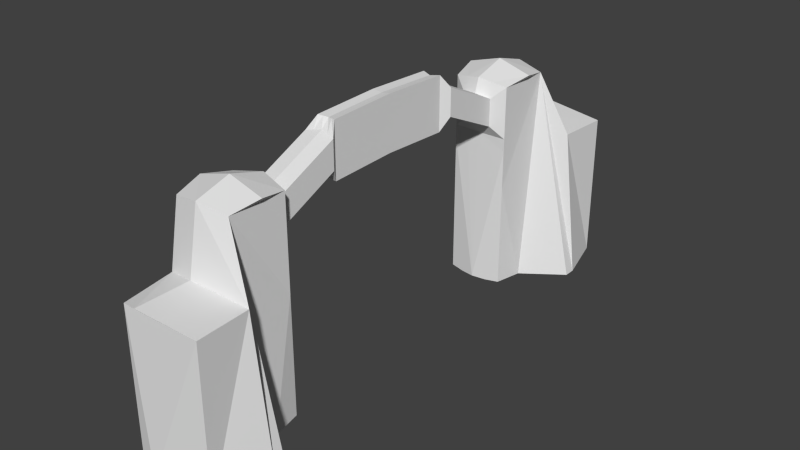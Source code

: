 # Source: parkEnterance.blend  (saved by Blender 2.69.0; exported with 4.5.12 LTS)
import bpy
from mathutils import Matrix  # noqa: F401  (used for matrix-valued properties, if any)

bpy.ops.wm.read_factory_settings(use_empty=True)
scene = bpy.context.scene
scene.name = 'Scene'

# ---- collections
col_collection_1 = bpy.data.collections.new('Collection 1'); scene.collection.children.link(col_collection_1)

# ---- materials (node trees are filled in below, after node groups)
mat_material_001 = bpy.data.materials.new('Material.001')
mat_material_001.alpha_threshold = 0.0
mat_material_001.use_transparent_shadow = False
mat_material_001.roughness = 0.5
mat_material_001.line_color = (0.0, 0.0, 0.0, 1.0)

# ---- material node trees

# ---- world
world_world = bpy.data.worlds.new('World'); scene.world = world_world
world_world.color = (0.05088, 0.05088, 0.05088)
world_world.use_sun_shadow = False
world_world.sun_shadow_jitter_overblur = 0.0
world_world.cycles.sampling_method = 'MANUAL'
world_world.cycles.sample_map_resolution = 256

# ---- meshes
me_plane = bpy.data.meshes.new('Plane')
me_plane.from_pydata([(0.4292, 2.184, 0.0), (-0.4292, 2.184, 0.0), (1.123, 3.042, 0.0), (-0.4292, 3.042, 0.0), (0.4292, 2.184, 3.136), (-0.4292, 2.184, 3.136), (0.4292, 3.042, 3.136), (-0.4292, 3.042, 3.136), (0.0, 2.1, 3.219), (0.0, 3.126, 3.219), (-0.5128, 2.613, 3.219), (0.5128, 2.613, 3.219), (0.0, 2.613, 3.369), (0.0, 2.102, -0.00847), (0.0, 3.124, -0.00847), (-0.5113, 2.613, -0.00847), (0.5113, 2.613, -0.00847), (0.0, 2.613, -0.01161), (-0.2146, 2.143, -0.01686), (-0.2146, 2.142, 3.178), (0.4292, 2.184, 1.568), (-0.4292, 2.184, 1.568), (0.2146, 2.142, 3.178), (0.2146, 2.143, -0.01686), (-0.4292, 2.184, 2.352), (0.4292, 2.184, 2.352), (-0.4292, 2.184, 2.744), (0.4292, 2.184, 2.744), (-0.4292, 2.184, 1.96), (0.4292, 2.184, 1.96), (0.0, 2.184, 2.352), (-0.4292, 2.184, 2.94), (0.4292, 2.184, 2.94), (-0.4292, 2.184, 1.764), (0.4292, 2.184, 1.764), (-0.2146, 2.184, 2.352), (-0.4292, 2.184, 2.548), (0.4292, 2.184, 2.548), (-0.4292, 2.184, 2.156), (0.4292, 2.184, 2.156), (0.2146, 2.184, 2.352), (0.2304, 2.076, 2.954), (-0.2304, 2.076, 2.954), (7.787e-11, 2.031, 2.999), (-0.1152, 2.054, 2.976), (0.1152, 2.054, 2.976), (-0.2304, 2.076, 2.533), (0.2304, 2.076, 2.533), (-0.2304, 2.076, 2.743), (0.2304, 2.076, 2.743), (7.787e-11, 2.076, 2.533), (-0.2304, 2.076, 2.849), (0.2304, 2.076, 2.849), (-0.1152, 2.076, 2.533), (-0.2304, 2.076, 2.638), (0.2304, 2.076, 2.638), (0.1152, 2.076, 2.533), (0.2304, 1.157, 3.382), (-0.2304, 1.157, 3.382), (2.415e-09, 1.113, 3.427), (-0.1152, 1.135, 3.404), (0.1152, 1.135, 3.404), (-0.2304, 1.157, 2.961), (0.2304, 1.157, 2.961), (-0.2304, 1.157, 3.171), (0.2304, 1.157, 3.171), (2.415e-09, 1.157, 2.961), (-0.2304, 1.157, 3.277), (0.2304, 1.157, 3.277), (-0.1152, 1.157, 2.961), (-0.2304, 1.157, 3.066), (0.2304, 1.157, 3.066), (0.1152, 1.157, 2.961), (0.1382, 1.03, 3.568), (-0.1382, 1.03, 3.568), (1.565e-09, 0.9856, 3.55), (-0.06911, 1.008, 3.559), (0.06911, 1.008, 3.559), (-0.1382, 1.03, 2.751), (0.1382, 1.03, 2.751), (-0.1382, 1.03, 3.16), (0.1382, 1.03, 3.16), (1.565e-09, 1.03, 2.751), (-0.1382, 1.03, 3.364), (0.1382, 1.03, 3.364), (-0.06911, 1.03, 2.751), (-0.1382, 1.03, 2.955), (0.1382, 1.03, 2.955), (0.06911, 1.03, 2.751), (0.1382, 0.0, 3.605), (-0.1382, 0.0, 3.605), (1.565e-09, 0.0, 3.587), (-0.06911, 0.0, 3.595), (0.06911, 0.0, 3.595), (-0.1382, 0.0, 2.788), (0.1382, 0.0, 2.788), (-0.1382, 0.0, 3.196), (0.1382, 0.0, 3.196), (1.565e-09, 0.0, 2.788), (-0.1382, 0.0, 3.401), (0.1382, 0.0, 3.401), (-0.06911, 0.0, 2.788), (-0.1382, 0.0, 2.992), (0.1382, 0.0, 2.992), (0.06911, 0.0, 2.788), (1.123, 3.215, -3.934e-05), (-0.4292, 3.215, -3.934e-05), (0.854, 3.215, 2.212), (-0.4292, 3.215, 2.212), (0.0, 3.299, 2.296), (0.0, 3.297, -0.008509), (0.899, 4.003, -0.0002902), (-0.2992, 4.003, -0.0002902), (0.899, 4.003, 2.212), (-0.2992, 4.003, 2.212), (0.0, 4.086, 2.295), (0.0, 4.085, -0.00876), (0.4292, -2.184, 0.0), (-0.4292, -2.184, 0.0), (1.123, -3.042, 0.0), (-0.4292, -3.042, 0.0), (0.4292, -2.184, 3.136), (-0.4292, -2.184, 3.136), (0.4292, -3.042, 3.136), (-0.4292, -3.042, 3.136), (0.0, -2.1, 3.219), (0.0, -3.126, 3.219), (-0.5128, -2.613, 3.219), (0.5128, -2.613, 3.219), (0.0, -2.613, 3.369), (0.0, -2.102, -0.00847), (0.0, -3.124, -0.00847), (-0.5113, -2.613, -0.00847), (0.5113, -2.613, -0.00847), (0.0, -2.613, -0.01161), (-0.2146, -2.143, -0.01686), (-0.2146, -2.142, 3.178), (0.4292, -2.184, 1.568), (-0.4292, -2.184, 1.568), (0.2146, -2.142, 3.178), (0.2146, -2.143, -0.01686), (-0.4292, -2.184, 2.352), (0.4292, -2.184, 2.352), (-0.4292, -2.184, 2.744), (0.4292, -2.184, 2.744), (-0.4292, -2.184, 1.96), (0.4292, -2.184, 1.96), (0.0, -2.184, 2.352), (-0.4292, -2.184, 2.94), (0.4292, -2.184, 2.94), (-0.4292, -2.184, 1.764), (0.4292, -2.184, 1.764), (-0.2146, -2.184, 2.352), (-0.4292, -2.184, 2.548), (0.4292, -2.184, 2.548), (-0.4292, -2.184, 2.156), (0.4292, -2.184, 2.156), (0.2146, -2.184, 2.352), (0.2304, -2.076, 2.954), (-0.2304, -2.076, 2.954), (7.787e-11, -2.031, 2.999), (-0.1152, -2.054, 2.976), (0.1152, -2.054, 2.976), (-0.2304, -2.076, 2.533), (0.2304, -2.076, 2.533), (-0.2304, -2.076, 2.743), (0.2304, -2.076, 2.743), (7.787e-11, -2.076, 2.533), (-0.2304, -2.076, 2.849), (0.2304, -2.076, 2.849), (-0.1152, -2.076, 2.533), (-0.2304, -2.076, 2.638), (0.2304, -2.076, 2.638), (0.1152, -2.076, 2.533), (0.2304, -1.157, 3.382), (-0.2304, -1.157, 3.382), (2.415e-09, -1.113, 3.427), (-0.1152, -1.135, 3.404), (0.1152, -1.135, 3.404), (-0.2304, -1.157, 2.961), (0.2304, -1.157, 2.961), (-0.2304, -1.157, 3.171), (0.2304, -1.157, 3.171), (2.415e-09, -1.157, 2.961), (-0.2304, -1.157, 3.277), (0.2304, -1.157, 3.277), (-0.1152, -1.157, 2.961), (-0.2304, -1.157, 3.066), (0.2304, -1.157, 3.066), (0.1152, -1.157, 2.961), (0.1382, -1.03, 3.568), (-0.1382, -1.03, 3.568), (1.565e-09, -0.9856, 3.55), (-0.06911, -1.008, 3.559), (0.06911, -1.008, 3.559), (-0.1382, -1.03, 2.751), (0.1382, -1.03, 2.751), (-0.1382, -1.03, 3.16), (0.1382, -1.03, 3.16), (1.565e-09, -1.03, 2.751), (-0.1382, -1.03, 3.364), (0.1382, -1.03, 3.364), (-0.06911, -1.03, 2.751), (-0.1382, -1.03, 2.955), (0.1382, -1.03, 2.955), (0.06911, -1.03, 2.751), (1.123, -3.215, -3.934e-05), (-0.4292, -3.215, -3.934e-05), (0.854, -3.215, 2.212), (-0.4292, -3.215, 2.212), (0.0, -3.299, 2.296), (0.0, -3.297, -0.008509), (0.899, -4.003, -0.0002902), (-0.2992, -4.003, -0.0002902), (0.899, -4.003, 2.212), (-0.2992, -4.003, 2.212), (0.0, -4.086, 2.295), (0.0, -4.085, -0.00876)], [], [(17, 14, 2, 16), (12, 11, 6, 9), (0, 16, 2, 6, 11, 4, 32, 27, 37, 25, 39, 29, 34, 20), (3, 15, 1, 21, 33, 28, 38, 24, 36, 26, 31, 5, 10, 7), (2, 14, 110, 105), (31, 26, 48, 51), (10, 12, 9, 7), (5, 19, 8, 12, 10), (8, 22, 4, 11, 12), (13, 17, 16, 0, 23), (1, 15, 17, 13, 18), (15, 3, 14, 17), (1, 18, 13, 23, 0, 20, 34, 29, 39, 25, 40, 30, 35, 24, 38, 28, 33, 21), (42, 51, 67, 58), (8, 19, 44, 43), (30, 40, 56, 50), (25, 37, 55, 47), (24, 35, 53, 46), (26, 36, 54, 48), (4, 22, 45, 41), (22, 8, 43, 45), (27, 32, 52, 49), (32, 4, 41, 52), (40, 25, 47, 56), (19, 5, 42, 44), (36, 24, 46, 54), (37, 27, 49, 55), (35, 30, 50, 53), (5, 31, 51, 42), (57, 61, 77, 73), (53, 50, 66, 69), (51, 48, 64, 67), (47, 55, 71, 63), (46, 53, 69, 62), (52, 41, 57, 68), (50, 56, 72, 66), (41, 45, 61, 57), (48, 54, 70, 64), (44, 42, 58, 60), (49, 52, 68, 65), (56, 47, 63, 72), (54, 46, 62, 70), (45, 43, 59, 61), (43, 44, 60, 59), (55, 49, 65, 71), (75, 76, 92, 91), (64, 70, 86, 80), (60, 58, 74, 76), (65, 68, 84, 81), (72, 63, 79, 88), (70, 62, 78, 86), (61, 59, 75, 77), (59, 60, 76, 75), (71, 65, 81, 87), (58, 67, 83, 74), (69, 66, 82, 85), (67, 64, 80, 83), (63, 71, 87, 79), (62, 69, 85, 78), (68, 57, 73, 84), (66, 72, 88, 82), (94, 101, 98, 104, 95, 103, 97, 100, 89, 93, 91, 92, 90, 99, 96, 102), (87, 81, 97, 103), (74, 83, 99, 90), (85, 82, 98, 101), (83, 80, 96, 99), (79, 87, 103, 95), (78, 85, 101, 94), (84, 73, 89, 100), (82, 88, 104, 98), (73, 77, 93, 89), (80, 86, 102, 96), (76, 74, 90, 92), (81, 84, 100, 97), (88, 79, 95, 104), (86, 78, 94, 102), (77, 75, 91, 93), (105, 110, 116, 111), (9, 6, 107, 109), (3, 7, 108, 106), (6, 2, 105, 107), (7, 9, 109, 108), (14, 3, 106, 110), (111, 116, 112, 114, 115, 113), (109, 107, 113, 115), (106, 108, 114, 112), (107, 105, 111, 113), (108, 109, 115, 114), (110, 106, 112, 116), (134, 133, 119, 131), (129, 126, 123, 128), (117, 137, 151, 146, 156, 142, 154, 144, 149, 121, 128, 123, 119, 133), (120, 124, 127, 122, 148, 143, 153, 141, 155, 145, 150, 138, 118, 132), (119, 206, 211, 131), (148, 168, 165, 143), (127, 124, 126, 129), (122, 127, 129, 125, 136), (125, 129, 128, 121, 139), (130, 140, 117, 133, 134), (118, 135, 130, 134, 132), (132, 134, 131, 120), (118, 138, 150, 145, 155, 141, 152, 147, 157, 142, 156, 146, 151, 137, 117, 140, 130, 135), (159, 175, 184, 168), (125, 160, 161, 136), (147, 167, 173, 157), (142, 164, 172, 154), (141, 163, 170, 152), (143, 165, 171, 153), (121, 158, 162, 139), (139, 162, 160, 125), (144, 166, 169, 149), (149, 169, 158, 121), (157, 173, 164, 142), (136, 161, 159, 122), (153, 171, 163, 141), (154, 172, 166, 144), (152, 170, 167, 147), (122, 159, 168, 148), (174, 190, 194, 178), (170, 186, 183, 167), (168, 184, 181, 165), (164, 180, 188, 172), (163, 179, 186, 170), (169, 185, 174, 158), (167, 183, 189, 173), (158, 174, 178, 162), (165, 181, 187, 171), (161, 177, 175, 159), (166, 182, 185, 169), (173, 189, 180, 164), (171, 187, 179, 163), (162, 178, 176, 160), (160, 176, 177, 161), (172, 188, 182, 166), (192, 91, 92, 193), (181, 197, 203, 187), (177, 193, 191, 175), (182, 198, 201, 185), (189, 205, 196, 180), (187, 203, 195, 179), (178, 194, 192, 176), (176, 192, 193, 177), (188, 204, 198, 182), (175, 191, 200, 184), (186, 202, 199, 183), (184, 200, 197, 181), (180, 196, 204, 188), (179, 195, 202, 186), (185, 201, 190, 174), (183, 199, 205, 189), (205, 104, 95, 196), (204, 103, 97, 198), (202, 101, 98, 199), (196, 95, 103, 204), (200, 99, 96, 197), (197, 96, 102, 203), (201, 100, 89, 190), (199, 98, 104, 205), (191, 90, 99, 200), (194, 93, 91, 192), (193, 92, 90, 191), (198, 97, 100, 201), (190, 89, 93, 194), (203, 102, 94, 195), (206, 212, 217, 211), (126, 210, 208, 123), (120, 207, 209, 124), (123, 208, 206, 119), (124, 209, 210, 126), (131, 211, 207, 120), (212, 214, 216, 215, 213, 217), (210, 216, 214, 208), (207, 213, 215, 209), (208, 214, 212, 206), (209, 215, 216, 210), (211, 217, 213, 207), (195, 94, 101, 202)])
_uv = me_plane.uv_layers.new(name='UVMap')
_uv.uv.foreach_set('vector', [0.5469, 0.4556, 0.5553, 0.5174, 0.4183, 0.5259, 0.4851, 0.464, 0.05598, 0.9609, 0.0513, 1.023, 0.004718, 1.006, 0.0, 0.9522, 0.0, 0.001066, 0.05326, 0.0, 0.1157, 0.0001359, 0.1037, 0.3838, 0.05328, 0.3937, 5.817e-08, 0.3836, 2.908e-08, 0.3597, 2.908e-08, 0.3358, 2.908e-08, 0.3119, 5.817e-08, 0.2879, 5.817e-08, 0.264, 2.908e-08, 0.2401, 2.908e-08, 0.2162, 0.0, 0.1923, 0.346, 0.001033, 0.399, 0.0, 0.4502, 0.001033, 0.4502, 0.1923, 0.4502, 0.2162, 0.4502, 0.2401, 0.4502, 0.264, 0.4502, 0.2879, 0.4502, 0.3118, 0.4502, 0.3358, 0.4502, 0.3597, 0.4502, 0.3836, 0.399, 0.3938, 0.346, 0.3836, 0.4183, 0.5259, 0.5553, 0.5174, 0.5582, 0.5383, 0.4211, 0.5469, 0.6697, 0.8611, 0.6697, 0.8374, 0.694, 0.8388, 0.694, 0.8515, 0.0691, 0.8993, 0.05598, 0.9609, 0.0, 0.9522, 0.01962, 0.902, 0.1204, 0.917, 0.1204, 0.9435, 0.1204, 0.9701, 0.05598, 0.9609, 0.0691, 0.8993, 0.1204, 0.9701, 0.113, 0.9954, 0.1055, 1.021, 0.0513, 1.023, 0.05598, 0.9609, 0.5385, 0.3938, 0.5469, 0.4556, 0.4851, 0.464, 0.4879, 0.4108, 0.5132, 0.4023, 0.5917, 0.3966, 0.6087, 0.4472, 0.5469, 0.4556, 0.5385, 0.3938, 0.5651, 0.3952, 0.6087, 0.4472, 0.6058, 0.5004, 0.5553, 0.5174, 0.5469, 0.4556, 0.6697, 0.5048, 0.6959, 0.5033, 0.7221, 0.5048, 0.7483, 0.5032, 0.7744, 0.5047, 0.7744, 0.6948, 0.7744, 0.7185, 0.7744, 0.7423, 0.7744, 0.7661, 0.7744, 0.7898, 0.7483, 0.7898, 0.7221, 0.7898, 0.6959, 0.7898, 0.6697, 0.7898, 0.6697, 0.7661, 0.6697, 0.7423, 0.6697, 0.7186, 0.6697, 0.6948, 0.08579, 0.3937, 0.09862, 0.3941, 0.04359, 0.5043, 0.03077, 0.504, 0.7221, 0.8961, 0.6959, 0.8905, 0.7081, 0.8673, 0.7221, 0.8703, 0.7221, 0.7898, 0.7483, 0.7898, 0.7362, 0.8133, 0.7221, 0.8133, 0.7744, 0.7898, 0.7744, 0.8136, 0.7502, 0.826, 0.7502, 0.8133, 0.6697, 0.7898, 0.6959, 0.7898, 0.7081, 0.8133, 0.694, 0.8133, 0.6697, 0.8374, 0.6697, 0.8136, 0.694, 0.826, 0.694, 0.8388, 0.7744, 0.8848, 0.7483, 0.8905, 0.7362, 0.8673, 0.7502, 0.8643, 0.7483, 0.8905, 0.7221, 0.8961, 0.7221, 0.8703, 0.7362, 0.8673, 0.7744, 0.8373, 0.7744, 0.8611, 0.7502, 0.8515, 0.7502, 0.8388, 0.7744, 0.8611, 0.7744, 0.8848, 0.7502, 0.8643, 0.7502, 0.8515, 0.7483, 0.7898, 0.7744, 0.7898, 0.7502, 0.8133, 0.7362, 0.8133, 0.6959, 0.8905, 0.6697, 0.8849, 0.694, 0.8643, 0.7081, 0.8673, 0.6697, 0.8136, 0.6697, 0.7898, 0.694, 0.8133, 0.694, 0.826, 0.7744, 0.8136, 0.7744, 0.8373, 0.7502, 0.8388, 0.7502, 0.826, 0.6959, 0.7898, 0.7221, 0.7898, 0.7221, 0.8133, 0.7081, 0.8133, 0.6697, 0.8849, 0.6697, 0.8611, 0.694, 0.8515, 0.694, 0.8643, 0.9052, 0.872, 0.9085, 0.8583, 0.9305, 0.8543, 0.931, 0.8622, 0.6509, 0.618, 0.6368, 0.618, 0.6368, 0.5059, 0.6509, 0.5059, 0.09862, 0.3941, 0.1114, 0.3944, 0.05642, 0.5046, 0.04359, 0.5043, 0.7894, 0.5032, 0.7766, 0.5026, 0.7301, 0.3893, 0.743, 0.3899, 0.6649, 0.618, 0.6509, 0.618, 0.6509, 0.5059, 0.6649, 0.5059, 0.751, 0.5013, 0.7382, 0.5007, 0.6917, 0.3874, 0.7045, 0.388, 0.6368, 0.618, 0.6227, 0.618, 0.6227, 0.5059, 0.6368, 0.5059, 0.2278, 0.8806, 0.2138, 0.8788, 0.2138, 0.7818, 0.2278, 0.7836, 0.1114, 0.3944, 0.1243, 0.3947, 0.06925, 0.5049, 0.05642, 0.5046, 0.1857, 0.8792, 0.1716, 0.8815, 0.1716, 0.7845, 0.1857, 0.7822, 0.7638, 0.502, 0.751, 0.5013, 0.7045, 0.388, 0.7173, 0.3886, 0.6227, 0.618, 0.6087, 0.618, 0.6087, 0.506, 0.6227, 0.5059, 0.1243, 0.3947, 0.1371, 0.395, 0.08208, 0.5053, 0.06925, 0.5049, 0.2138, 0.8788, 0.1998, 0.877, 0.1998, 0.78, 0.2138, 0.7818, 0.1998, 0.877, 0.1857, 0.8792, 0.1857, 0.7822, 0.1998, 0.78, 0.7766, 0.5026, 0.7638, 0.502, 0.7173, 0.3886, 0.7301, 0.3893, 0.1979, 0.7741, 0.1894, 0.7769, 0.1906, 0.6583, 0.199, 0.6581, 0.05642, 0.5046, 0.06925, 0.5049, 0.08239, 0.5197, 0.05748, 0.519, 0.9085, 0.8305, 0.9052, 0.8163, 0.931, 0.8288, 0.9305, 0.8376, 0.7173, 0.3886, 0.7045, 0.388, 0.6946, 0.3705, 0.7195, 0.3718, 0.9399, 0.4893, 0.9399, 0.5032, 0.9187, 0.4951, 0.9187, 0.4867, 0.06925, 0.5049, 0.08208, 0.5053, 0.1073, 0.5203, 0.08239, 0.5197, 0.9085, 0.8583, 0.9118, 0.8447, 0.9302, 0.8463, 0.9305, 0.8543, 0.9118, 0.8447, 0.9085, 0.8305, 0.9305, 0.8376, 0.9302, 0.8463, 0.7301, 0.3893, 0.7173, 0.3886, 0.7195, 0.3718, 0.7444, 0.373, 0.03077, 0.504, 0.04359, 0.5043, 0.03258, 0.5184, 0.007671, 0.5178, 0.9399, 0.4615, 0.9399, 0.4754, 0.9187, 0.4784, 0.9187, 0.47, 0.04359, 0.5043, 0.05642, 0.5046, 0.05748, 0.519, 0.03258, 0.5184, 0.743, 0.3899, 0.7301, 0.3893, 0.7444, 0.373, 0.7692, 0.3742, 0.9399, 0.4476, 0.9399, 0.4615, 0.9187, 0.47, 0.9187, 0.4617, 0.7045, 0.388, 0.6917, 0.3874, 0.6697, 0.3693, 0.6946, 0.3705, 0.9399, 0.4754, 0.9399, 0.4893, 0.9187, 0.4867, 0.9187, 0.4784, 0.1371, 0.7776, 0.1455, 0.7776, 0.154, 0.7776, 0.1624, 0.7776, 0.1708, 0.7776, 0.1708, 0.8024, 0.1708, 0.8271, 0.1708, 0.8519, 0.1708, 0.8766, 0.1624, 0.8755, 0.154, 0.8745, 0.1455, 0.8755, 0.1371, 0.8766, 0.1371, 0.8519, 0.1371, 0.8271, 0.1371, 0.8024, 0.7444, 0.373, 0.7195, 0.3718, 0.7213, 0.2473, 0.7462, 0.2485, 0.007671, 0.5178, 0.03258, 0.5184, 0.02491, 0.6434, 0.0, 0.6428, 0.2363, 0.6384, 0.2447, 0.6384, 0.2447, 0.7641, 0.2362, 0.7641, 0.03258, 0.5184, 0.05748, 0.519, 0.04981, 0.644, 0.02491, 0.6434, 0.7692, 0.3742, 0.7444, 0.373, 0.7462, 0.2485, 0.7711, 0.2497, 0.2278, 0.6384, 0.2363, 0.6384, 0.2362, 0.7641, 0.2278, 0.7641, 0.6946, 0.3705, 0.6697, 0.3693, 0.6716, 0.2448, 0.6965, 0.2461, 0.2447, 0.6384, 0.2531, 0.6384, 0.2531, 0.7641, 0.2447, 0.7641, 0.2147, 0.78, 0.2063, 0.777, 0.2074, 0.6584, 0.2159, 0.6587, 0.05748, 0.519, 0.08239, 0.5197, 0.07472, 0.6447, 0.04981, 0.644, 0.1894, 0.7769, 0.181, 0.7798, 0.1822, 0.6586, 0.1906, 0.6583, 0.7195, 0.3718, 0.6946, 0.3705, 0.6965, 0.2461, 0.7213, 0.2473, 0.2531, 0.6384, 0.2615, 0.6384, 0.2615, 0.7641, 0.2531, 0.7641, 0.08239, 0.5197, 0.1073, 0.5203, 0.09963, 0.6453, 0.07472, 0.6447, 0.2063, 0.777, 0.1979, 0.7741, 0.199, 0.6581, 0.2074, 0.6584, 0.4211, 0.5469, 0.5582, 0.5383, 0.5711, 0.6335, 0.4611, 0.6384, 0.878, 0.609, 0.8855, 0.5554, 1.0, 0.5032, 0.9925, 0.6081, 0.346, 0.001033, 0.346, 0.3836, 0.3249, 0.2709, 0.3249, 0.001028, 0.1037, 0.3838, 0.1157, 0.0001359, 0.1367, 0.000172, 0.132, 0.2704, 0.8855, 0.6591, 0.878, 0.609, 0.9925, 0.6081, 1.0, 0.6583, 0.5553, 0.5174, 0.6058, 0.5004, 0.6087, 0.5213, 0.5582, 0.5383, 0.4183, 0.9119, 0.3083, 0.9115, 0.2736, 0.9069, 0.2736, 0.6447, 0.3083, 0.6384, 0.4183, 0.6496, 0.8668, 0.01509, 0.9713, 0.008452, 0.9713, 0.102, 0.8613, 0.1084, 0.3249, 0.001028, 0.3249, 0.2709, 0.2278, 0.2709, 0.2278, 0.0009977, 0.132, 0.2704, 0.1367, 0.000172, 0.2278, 0.0006921, 0.2278, 0.2705, 0.8151, 0.0, 0.8668, 0.01509, 0.8613, 0.1084, 0.8254, 0.09413, 0.5582, 0.5383, 0.6087, 0.5213, 0.6059, 0.6186, 0.5711, 0.6335, 0.3564, 0.5766, 0.2946, 0.5681, 0.2278, 0.5062, 0.3649, 0.5148, 0.1931, 0.9609, 0.2575, 0.9701, 0.2426, 1.021, 0.1884, 1.023, 0.7865, 0.8971, 0.7805, 0.7059, 0.7797, 0.682, 0.7789, 0.6581, 0.7782, 0.6343, 0.7774, 0.6104, 0.7767, 0.5865, 0.7759, 0.5626, 0.7752, 0.5387, 0.7744, 0.5148, 0.8245, 0.5032, 0.878, 0.5117, 0.878, 0.8955, 0.8369, 0.8968, 0.5545, 0.001033, 0.5545, 0.3836, 0.5033, 0.3938, 0.4502, 0.3836, 0.4502, 0.3597, 0.4502, 0.3358, 0.4502, 0.3118, 0.4502, 0.2879, 0.4502, 0.264, 0.4502, 0.2401, 0.4502, 0.2162, 0.4502, 0.1923, 0.4502, 0.001033, 0.5033, 0.0, 0.2278, 0.5062, 0.2307, 0.4852, 0.3677, 0.4938, 0.3649, 0.5148, 0.9187, 0.4743, 0.8966, 0.4596, 0.8966, 0.4471, 0.9187, 0.451, 0.2062, 0.8993, 0.2575, 0.917, 0.2575, 0.9701, 0.1931, 0.9609, 0.1567, 0.902, 0.2062, 0.8993, 0.1931, 0.9609, 0.1371, 0.9522, 0.1469, 0.9271, 0.1371, 0.9522, 0.1931, 0.9609, 0.1884, 1.023, 0.1418, 1.006, 0.1395, 0.9789, 0.348, 0.6384, 0.3228, 0.6299, 0.2975, 0.6214, 0.2946, 0.5681, 0.3564, 0.5766, 0.4013, 0.6355, 0.3746, 0.6369, 0.348, 0.6384, 0.3564, 0.5766, 0.4183, 0.585, 0.4183, 0.585, 0.3564, 0.5766, 0.3649, 0.5148, 0.4154, 0.5317, 0.9187, 0.1257, 0.9187, 0.3116, 0.9187, 0.3348, 0.9187, 0.3581, 0.9187, 0.3813, 0.9187, 0.4045, 0.8928, 0.4037, 0.8669, 0.4028, 0.841, 0.4019, 0.8151, 0.401, 0.8151, 0.3778, 0.8151, 0.3545, 0.8151, 0.3313, 0.8151, 0.3081, 0.8151, 0.1222, 0.8417, 0.1199, 0.8683, 0.1206, 0.8935, 0.1217, 0.07296, 0.898, 0.02361, 0.7851, 0.03644, 0.7854, 0.08579, 0.8983, 0.8683, 0.5032, 0.8695, 0.4751, 0.8831, 0.4736, 0.8935, 0.5004, 0.8669, 0.4028, 0.8688, 0.4212, 0.8548, 0.4207, 0.841, 0.4019, 0.8151, 0.401, 0.8409, 0.4203, 0.8409, 0.4327, 0.8151, 0.4242, 0.9187, 0.4045, 0.8966, 0.4222, 0.8827, 0.4217, 0.8928, 0.4037, 0.9187, 0.451, 0.8966, 0.4471, 0.8966, 0.4346, 0.9187, 0.4278, 0.8151, 0.4939, 0.8409, 0.4701, 0.8552, 0.4726, 0.8417, 0.4986, 0.8417, 0.4986, 0.8552, 0.4726, 0.8695, 0.4751, 0.8683, 0.5032, 0.8151, 0.4475, 0.8409, 0.4452, 0.8409, 0.4577, 0.8151, 0.4707, 0.8151, 0.4707, 0.8409, 0.4577, 0.8409, 0.4701, 0.8151, 0.4939, 0.841, 0.4019, 0.8548, 0.4207, 0.8409, 0.4203, 0.8151, 0.401, 0.8935, 0.5004, 0.8831, 0.4736, 0.8966, 0.472, 0.9187, 0.4975, 0.9187, 0.4278, 0.8966, 0.4346, 0.8966, 0.4222, 0.9187, 0.4045, 0.8151, 0.4242, 0.8409, 0.4327, 0.8409, 0.4452, 0.8151, 0.4475, 0.8928, 0.4037, 0.8827, 0.4217, 0.8688, 0.4212, 0.8669, 0.4028, 0.9187, 0.4975, 0.8966, 0.472, 0.8966, 0.4596, 0.9187, 0.4743, 0.2728, 0.6384, 0.2728, 0.6621, 0.2646, 0.6648, 0.2615, 0.6472, 0.6227, 0.5059, 0.6227, 0.3938, 0.6368, 0.3938, 0.6368, 0.5059, 0.08579, 0.8983, 0.03644, 0.7854, 0.04927, 0.7857, 0.09862, 0.8986, 0.8151, 0.002524, 0.7573, 0.1107, 0.7444, 0.1101, 0.8022, 0.001893, 0.6087, 0.5059, 0.6087, 0.3938, 0.6227, 0.3938, 0.6227, 0.5059, 0.7766, 0.0006309, 0.7188, 0.1089, 0.706, 0.1082, 0.7638, 0.0, 0.6368, 0.5059, 0.6368, 0.3938, 0.6509, 0.3938, 0.6509, 0.5059, 0.2278, 0.394, 0.2278, 0.5151, 0.2138, 0.5183, 0.2138, 0.3972, 0.09862, 0.8986, 0.04927, 0.7857, 0.0621, 0.786, 0.1114, 0.8989, 0.1857, 0.3971, 0.1857, 0.5182, 0.1716, 0.5148, 0.1716, 0.3937, 0.7894, 0.001262, 0.7316, 0.1095, 0.7188, 0.1089, 0.7766, 0.0006309, 0.6509, 0.5059, 0.6509, 0.3938, 0.6649, 0.3938, 0.6649, 0.5059, 0.1114, 0.8989, 0.0621, 0.786, 0.07493, 0.7864, 0.1243, 0.8993, 0.2138, 0.3972, 0.2138, 0.5183, 0.1998, 0.5215, 0.1998, 0.4004, 0.1998, 0.4004, 0.1998, 0.5215, 0.1857, 0.5182, 0.1857, 0.3971, 0.8022, 0.001893, 0.7444, 0.1101, 0.7316, 0.1095, 0.7894, 0.001262, 0.1999, 0.5401, 0.199, 0.6581, 0.1906, 0.6583, 0.1915, 0.5377, 0.04927, 0.7857, 0.05112, 0.7693, 0.07602, 0.7699, 0.0621, 0.786, 0.2615, 0.6824, 0.2647, 0.6648, 0.2728, 0.6675, 0.2728, 0.6912, 0.7316, 0.1095, 0.7322, 0.1233, 0.7073, 0.122, 0.7188, 0.1089, 0.878, 0.8579, 0.9052, 0.8523, 0.9052, 0.8607, 0.878, 0.872, 0.0621, 0.786, 0.07602, 0.7699, 0.1009, 0.7705, 0.07493, 0.7864, 0.2138, 0.5183, 0.2084, 0.5377, 0.1999, 0.5401, 0.1998, 0.5215, 0.1998, 0.5215, 0.1999, 0.5401, 0.1915, 0.5377, 0.1857, 0.5182, 0.7444, 0.1101, 0.7571, 0.1245, 0.7322, 0.1233, 0.7316, 0.1095, 0.02361, 0.7851, 0.001304, 0.768, 0.02621, 0.7686, 0.03644, 0.7854, 0.878, 0.8298, 0.9052, 0.8354, 0.9052, 0.8438, 0.878, 0.8439, 0.03644, 0.7854, 0.02621, 0.7686, 0.05112, 0.7693, 0.04927, 0.7857, 0.7573, 0.1107, 0.782, 0.1257, 0.7571, 0.1245, 0.7444, 0.1101, 0.878, 0.8158, 0.9052, 0.827, 0.9052, 0.8354, 0.878, 0.8298, 0.7188, 0.1089, 0.7073, 0.122, 0.6824, 0.1208, 0.706, 0.1082, 0.878, 0.8439, 0.9052, 0.8438, 0.9052, 0.8523, 0.878, 0.8579, 0.2531, 0.8898, 0.2531, 0.7641, 0.2615, 0.7641, 0.2615, 0.8898, 0.7571, 0.1245, 0.7462, 0.2485, 0.7213, 0.2473, 0.7322, 0.1233, 0.2363, 0.8898, 0.2362, 0.7641, 0.2447, 0.7641, 0.2447, 0.8898, 0.782, 0.1257, 0.7711, 0.2497, 0.7462, 0.2485, 0.7571, 0.1245, 0.02621, 0.7686, 0.02491, 0.6434, 0.04981, 0.644, 0.05112, 0.7693, 0.05112, 0.7693, 0.04981, 0.644, 0.07472, 0.6447, 0.07602, 0.7699, 0.7073, 0.122, 0.6965, 0.2461, 0.6716, 0.2448, 0.6824, 0.1208, 0.2447, 0.8898, 0.2447, 0.7641, 0.2531, 0.7641, 0.2531, 0.8898, 0.001304, 0.768, 0.0, 0.6428, 0.02491, 0.6434, 0.02621, 0.7686, 0.2084, 0.5377, 0.2074, 0.6584, 0.199, 0.6581, 0.1999, 0.5401, 0.1915, 0.5377, 0.1906, 0.6583, 0.1822, 0.6586, 0.1831, 0.5352, 0.7322, 0.1233, 0.7213, 0.2473, 0.6965, 0.2461, 0.7073, 0.122, 0.2169, 0.5354, 0.2159, 0.6587, 0.2074, 0.6584, 0.2084, 0.5377, 0.07602, 0.7699, 0.07472, 0.6447, 0.09963, 0.6453, 0.1009, 0.7705, 0.2307, 0.4852, 0.2707, 0.3938, 0.3807, 0.3986, 0.3677, 0.4938, 0.878, 0.7115, 0.9877, 0.7116, 0.9989, 0.8158, 0.8893, 0.7639, 0.5545, 0.001033, 0.5756, 0.001028, 0.5756, 0.2709, 0.5545, 0.3836, 0.1669, 0.7776, 0.1371, 0.662, 0.1629, 0.3979, 0.1669, 0.3937, 0.8893, 0.6591, 0.9989, 0.6592, 0.9877, 0.7116, 0.878, 0.7115, 0.3649, 0.5148, 0.3677, 0.4938, 0.4183, 0.5108, 0.4154, 0.5317, 0.5644, 0.6384, 0.5644, 0.9065, 0.4548, 0.9178, 0.4183, 0.9066, 0.4183, 0.6384, 0.4548, 0.6385, 0.8264, 0.9904, 0.821, 0.8971, 0.9306, 0.8977, 0.9306, 0.9914, 0.5756, 0.001028, 0.6697, 0.0009971, 0.6697, 0.2709, 0.5756, 0.2709, 0.5691, 0.6384, 0.6634, 0.6387, 0.6634, 0.9085, 0.5644, 0.9086, 0.7744, 1.001, 0.7848, 0.907, 0.821, 0.8971, 0.8264, 0.9904, 0.3677, 0.4938, 0.3807, 0.3986, 0.4155, 0.4135, 0.4183, 0.5108, 0.2278, 0.8898, 0.2278, 0.7641, 0.2362, 0.7641, 0.2363, 0.8898])
me_plane.materials.append(mat_material_001)
me_plane.use_remesh_preserve_volume = False
me_plane.use_remesh_preserve_attributes = False
me_plane.use_mirror_vertex_groups = False
me_plane.update()

# ---- objects
ob_plane = bpy.data.objects.new('Plane', me_plane)

# ---- transforms, parenting, visibility, modifiers, constraints
ob_plane.location = (0.0, 0.0, 0.0)
ob_plane.lineart.crease_threshold = 0.0

# ---- collection membership
col_collection_1.objects.link(ob_plane)

# ---- scene / render settings (as saved in the file)
scene.frame_start = 1; scene.frame_end = 250; scene.frame_set(1)
scene.render.engine = 'BLENDER_EEVEE_NEXT'
scene.render.image_settings.compression = 90
scene.render.resolution_percentage = 50
scene.render.dither_intensity = 0.0
scene.cycles.use_denoising = False
scene.cycles.samples = 10
scene.cycles.sampling_pattern = 'TABULATED_SOBOL'
scene.cycles.light_sampling_threshold = 0.0
scene.cycles.use_adaptive_sampling = False
scene.cycles.use_light_tree = False
scene.cycles.blur_glossy = 0.0
scene.cycles.volume_bounces = 1
scene.cycles.pixel_filter_type = 'GAUSSIAN'
scene.cycles.sample_clamp_indirect = 0.0
scene.view_settings.view_transform = 'Standard'
bpy.context.view_layer.update()

# ---- added for rendering (the .blend has no active camera and no usable light): camera, sun
cam_auto = bpy.data.cameras.new('AutoCamera')
cam_auto.lens = 50.0
cam_auto.sensor_width = 36.0
cam_auto.clip_end = 1000.0
ob_auto_camera = bpy.data.objects.new('AutoCamera', cam_auto)
scene.collection.objects.link(ob_auto_camera)
ob_auto_camera.location = (8.7128, -10.0894, 8.52033)
ob_auto_camera.rotation_euler = (1.09748, -7.21219e-08, 0.694738)
scene.camera = ob_auto_camera
light_auto_sun = bpy.data.lights.new('AutoSun', 'SUN')
light_auto_sun.energy = 3.0
light_auto_sun.angle = 0.0523599
ob_auto_sun = bpy.data.objects.new('AutoSun', light_auto_sun)
scene.collection.objects.link(ob_auto_sun)
ob_auto_sun.rotation_euler = (0.872665, 0.174533, 0.523599)
bpy.context.view_layer.update()

